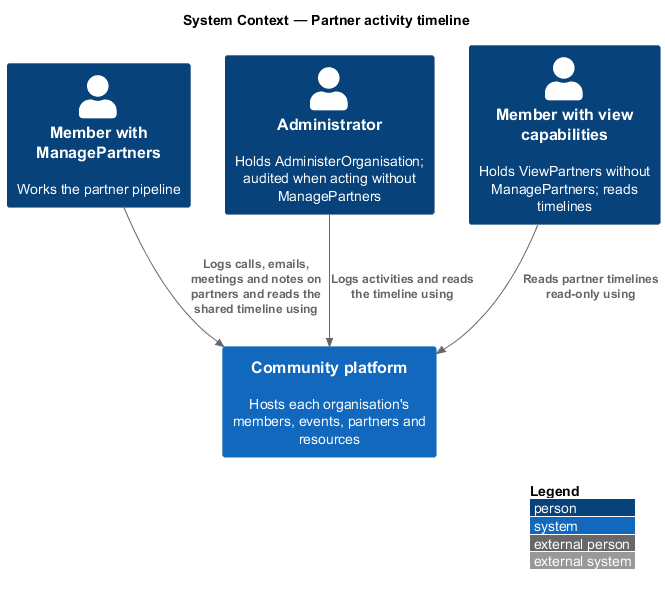

The diagram above was rendered by PlantUML. Its source (embedded in the PNG):
@startuml
!include <C4/C4_Context>
LAYOUT_WITH_LEGEND()
title System Context — Partner activity timeline
Person(lead, "Member with ManagePartners", "Works the partner pipeline")
Person(admin, "Administrator", "Holds AdministerOrganisation; audited when acting without ManagePartners")
Person(staff, "Member with view capabilities", "Holds ViewPartners without ManagePartners; reads timelines")
System(community, "Community platform", "Hosts each organisation's members, events, partners and resources")
Rel(lead, community, "Logs calls, emails, meetings and notes on partners and reads the shared timeline using")
Rel(admin, community, "Logs activities and reads the timeline using")
Rel(staff, community, "Reads partner timelines read-only using")
@enduml